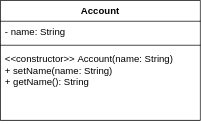

The diagram above was exported from draw.io. Its source (the exported page's mxGraphModel, read from the mxfile embedded in the PNG):
<mxGraphModel dx="862" dy="442" grid="1" gridSize="10" guides="1" tooltips="1" connect="1" arrows="1" fold="1" page="1" pageScale="1" pageWidth="827" pageHeight="1169" math="0" shadow="0">
  <root>
    <mxCell id="0" />
    <mxCell id="1" parent="0" />
    <mxCell id="asASpnfjpuFc_Waf1S2Y-2" value="Account" style="swimlane;fontStyle=1;align=center;verticalAlign=top;childLayout=stackLayout;horizontal=1;startSize=26;horizontalStack=0;resizeParent=1;resizeParentMax=0;resizeLast=0;collapsible=1;marginBottom=0;" vertex="1" parent="1">
      <mxGeometry x="330" y="190" width="250" height="150" as="geometry">
        <mxRectangle x="330" y="190" width="80" height="26" as="alternateBounds" />
      </mxGeometry>
    </mxCell>
    <mxCell id="asASpnfjpuFc_Waf1S2Y-3" value="- name: String" style="text;strokeColor=none;fillColor=none;align=left;verticalAlign=top;spacingLeft=4;spacingRight=4;overflow=hidden;rotatable=0;points=[[0,0.5],[1,0.5]];portConstraint=eastwest;" vertex="1" parent="asASpnfjpuFc_Waf1S2Y-2">
      <mxGeometry y="26" width="250" height="26" as="geometry" />
    </mxCell>
    <mxCell id="asASpnfjpuFc_Waf1S2Y-4" value="" style="line;strokeWidth=1;fillColor=none;align=left;verticalAlign=middle;spacingTop=-1;spacingLeft=3;spacingRight=3;rotatable=0;labelPosition=right;points=[];portConstraint=eastwest;" vertex="1" parent="asASpnfjpuFc_Waf1S2Y-2">
      <mxGeometry y="52" width="250" height="8" as="geometry" />
    </mxCell>
    <mxCell id="asASpnfjpuFc_Waf1S2Y-5" value="&lt;&lt;constructor&gt;&gt; Account(name: String)&#10;+ setName(name: String)&#10;+ getName(): String" style="text;strokeColor=none;fillColor=none;align=left;verticalAlign=top;spacingLeft=4;spacingRight=4;overflow=hidden;rotatable=0;points=[[0,0.5],[1,0.5]];portConstraint=eastwest;" vertex="1" parent="asASpnfjpuFc_Waf1S2Y-2">
      <mxGeometry y="60" width="250" height="90" as="geometry" />
    </mxCell>
  </root>
</mxGraphModel>